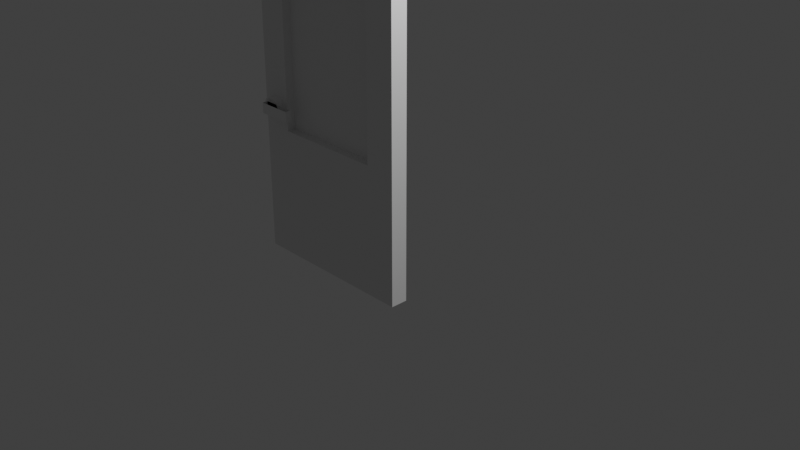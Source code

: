 # Source: dark_pine_glass_door_activated.blend  (saved by Blender 3.0.42; exported with 4.5.12 LTS)
import bpy
from mathutils import Matrix  # noqa: F401  (used for matrix-valued properties, if any)

bpy.ops.wm.read_factory_settings(use_empty=True)
scene = bpy.context.scene
scene.name = 'Scene'

# ---- collections
col_collection = bpy.data.collections.new('Collection'); scene.collection.children.link(col_collection)

# ---- materials (node trees are filled in below, after node groups)
mat_material_001 = bpy.data.materials.new('Material.001')
mat_material_001.use_transparent_shadow = False
mat_material_002 = bpy.data.materials.new('Material.002')
mat_material_002.use_transparent_shadow = False
mat_material_003 = bpy.data.materials.new('Material.003')
mat_material_003.use_transparent_shadow = False

# ---- material node trees

# ---- world
world_world = bpy.data.worlds.new('World'); scene.world = world_world
world_world.use_nodes = True; world_world.node_tree.nodes.clear()
_N = world_world.node_tree.nodes; _L = world_world.node_tree.links
n0 = _N.new('ShaderNodeOutputWorld'); n0.name = 'World Output'; n0.location = (300, 300)
n1 = _N.new('ShaderNodeBackground'); n1.name = 'Background'; n1.location = (10, 300)
n1.inputs[0].default_value = (0.05088, 0.05088, 0.05088, 1.0)
_L.new(n1.outputs[0], n0.inputs[0])
n0.is_active_output = True
world_world.color = (0.05088, 0.05088, 0.05088)
world_world.use_sun_shadow = False
world_world.sun_shadow_jitter_overblur = 0.0

# ---- cameras
cam_camera = bpy.data.cameras.new('Camera')
cam_camera.clip_end = 100.0
cam_camera.ortho_scale = 7.314

# ---- lights
light_light = bpy.data.lights.new('Light', 'POINT')
light_light.transmission_factor = 0.0
light_light.energy = 1000.0
light_light.shadow_soft_size = 0.1
light_light.shadow_maximum_resolution = 0.006
light_light.use_absolute_resolution = True

# ---- meshes
me_cube_001 = bpy.data.meshes.new('Cube.001')
me_cube_001.from_pydata([(0.0, 0.95, 3.0), (-2.0, 0.95, -1.0), (-2.0, 0.75, -1.0), (-1.825, 1.03, 0.8654), (-1.91, 1.03, 0.8303), (-1.91, 0.95, 0.6606), (-1.74, 0.95, 0.6606), (-1.74, 1.03, 0.6606), (-1.705, 0.95, 0.7454), (-1.945, 0.95, 0.7454), (-1.91, 0.95, 0.8303), (-1.825, 0.95, 0.6254), (-1.825, 1.03, 0.6254), (-1.825, 0.95, 0.8654), (-1.74, 0.95, 0.8303), (-1.486, 1.097, 0.686), (-1.486, 1.03, 0.8048), (-1.884, 1.03, 0.8048), (-1.486, 1.03, 0.686), (-1.884, 1.097, 0.8048), (-1.884, 1.097, 0.686), (-1.884, 1.03, 0.686), (-1.486, 1.097, 0.8048), (-1.65, 0.95, 0.5), (0.0, 0.75, 3.0), (-1.65, 0.95, 2.65), (-2.0, 0.95, 3.0), (-0.36, 0.95, 2.65), (-1.65, 0.75, 2.65), (-2.0, 0.75, 3.0), (-1.65, 0.85, 0.5), (-0.36, 0.75, 2.65), (-0.36, 0.85, 2.65), (-1.65, 0.75, 0.5), (-0.36, 0.85, 0.5), (-0.36, 0.95, 0.5), (0.0, 0.95, -1.0), (0.0, 0.75, -1.0), (-0.36, 0.75, 0.5), (-1.74, 1.03, 0.8303), (-1.705, 1.03, 0.7454), (-1.945, 1.03, 0.7454), (-1.91, 1.03, 0.6606), (-1.825, 0.67, 0.6254), (-1.91, 0.75, 0.6606), (-1.74, 0.75, 0.6606), (-1.825, 0.75, 0.6254), (-1.74, 0.75, 0.8303), (-1.945, 0.75, 0.7454), (-1.91, 0.75, 0.8303), (-1.705, 0.75, 0.7454), (-1.74, 0.67, 0.6606), (-1.825, 0.75, 0.8654), (-1.825, 0.67, 0.8654), (-1.486, 0.67, 0.8048), (-1.486, 0.6029, 0.686), (-1.486, 0.67, 0.686), (-1.884, 0.67, 0.686), (-1.6, 0.67, 0.686), (-1.884, 0.67, 0.8048), (-1.6, 0.67, 0.8048), (-1.884, 0.6029, 0.8048), (-1.884, 0.6029, 0.686), (-1.91, 0.67, 0.8303), (-1.74, 0.67, 0.8303), (-1.705, 0.67, 0.7454), (-1.945, 0.67, 0.7454), (-1.91, 0.67, 0.6606), (-1.486, 0.6029, 0.8048), (-1.65, 0.85, 2.65)], [], [(36, 37, 2, 1), (1, 2, 29, 26), (24, 0, 26, 29), (24, 37, 36, 0), (30, 23, 35, 34), (25, 69, 32, 27), (33, 30, 69, 28), (27, 32, 34, 35), (69, 32, 31, 28), (32, 34, 38, 31), (38, 34, 30, 33), (25, 23, 30, 69), (41, 40, 12), (3, 10, 13), (4, 10, 3), (41, 5, 9), (42, 5, 41), (12, 6, 11), (7, 6, 12), (40, 14, 8), (39, 14, 40), (4, 9, 10), (41, 9, 4), (42, 11, 5), (12, 11, 42), (7, 8, 6), (40, 8, 7), (39, 13, 14), (3, 13, 39), (16, 15, 22), (18, 15, 16), (18, 17, 21), (16, 17, 18), (15, 21, 20), (18, 21, 15), (20, 17, 19), (21, 17, 20), (20, 22, 15), (19, 22, 20), (17, 22, 19), (16, 22, 17), (3, 41, 4), (41, 3, 39), (41, 39, 40), (12, 40, 7), (41, 12, 42), (43, 65, 66), (53, 49, 63), (52, 49, 53), (66, 44, 67), (48, 44, 66), (43, 45, 51), (46, 45, 43), (65, 47, 64), (50, 47, 65), (63, 48, 66), (49, 48, 63), (67, 46, 43), (44, 46, 67), (51, 50, 65), (45, 50, 51), (64, 52, 53), (47, 52, 64), (55, 54, 68), (56, 54, 55), (62, 56, 55), (62, 59, 57), (61, 59, 62), (57, 60, 58), (59, 60, 57), (60, 56, 58), (54, 56, 60), (62, 68, 61), (55, 68, 62), (63, 66, 53), (64, 53, 66), (65, 64, 66), (51, 65, 43), (67, 43, 66), (59, 54, 60), (0, 36, 35), (35, 36, 1), (35, 1, 23), (23, 1, 26), (0, 35, 27), (25, 23, 26), (25, 26, 27), (24, 38, 37), (26, 0, 27), (38, 2, 37), (38, 33, 2), (33, 29, 2), (24, 31, 38), (28, 29, 33), (28, 31, 29), (69, 32, 34, 30), (29, 31, 24)])
me_cube_001.polygons.foreach_set('material_index', [0, 0, 0, 0, 0, 0, 0, 0, 0, 0, 0, 0, 1, 1, 1, 1, 1, 1, 1, 1, 1, 1, 1, 1, 1, 1, 1, 1, 1, 1, 1, 1, 1, 1, 1, 1, 1, 1, 1, 1, 1, 1, 1, 1, 1, 1, 1, 1, 1, 1, 1, 1, 1, 1, 1, 1, 1, 1, 1, 1, 1, 1, 1, 1, 1, 1, 1, 1, 1, 1, 1, 1, 1, 1, 1, 1, 1, 1, 1, 1, 0, 0, 0, 0, 0, 0, 0, 0, 0, 0, 0, 0, 0, 0, 0, 2, 0])
_uv = me_cube_001.uv_layers.new(name='UVMap')
_uv.uv.foreach_set('vector', [0.75, 0.8438, 0.75, 0.8906, 0.25, 0.8906, 0.25, 0.8438, 0.75, 1.031, 0.6875, 1.031, 0.6875, 0.0, 0.75, 0.0, 0.75, 0.7812, 0.75, 0.8438, 0.25, 0.8438, 0.25, 0.7812, 0.7344, 1.016, 0.7188, 0.0, 0.75, 0.0, 0.75, 1.016, 0.2656, 1.0, 0.25, 1.0, 0.25, 0.6719, 0.2656, 0.6719, 0.2969, 0.6719, 0.3125, 0.6719, 0.3125, 1.0, 0.2969, 1.0, 0.25, 0.8906, 0.25, 0.9219, 0.7812, 0.9219, 0.7812, 0.8906, 0.25, 1.0, 0.25, 0.9688, 0.7812, 0.9688, 0.7812, 1.0, 0.3125, 0.6719, 0.3125, 1.0, 0.3594, 1.0, 0.3594, 0.6719, 0.25, 0.9688, 0.7812, 0.9688, 0.7812, 0.9375, 0.25, 0.9375, 0.2969, 0.6719, 0.2656, 0.6719, 0.2656, 1.0, 0.2969, 1.0, 0.7812, 0.9375, 0.25, 0.9375, 0.25, 0.9219, 0.7812, 0.9219, 0.594, 0.5369, 0.8401, 0.6388, 0.6661, 0.7109, 1.002, 0.3752, 0.8998, 0.2864, 1.002, 0.2864, 0.8998, 0.3752, 0.8998, 0.2864, 1.002, 0.3752, 0.7978, 0.3752, 0.6959, 0.2864, 0.7978, 0.2864, 0.6959, 0.3752, 0.6959, 0.2864, 0.7978, 0.3752, 0.4102, 0.04262, 0.5122, 0.1314, 0.4102, 0.1314, 0.5122, 0.04262, 0.5122, 0.1314, 0.4102, 0.04262, 0.6141, 0.04262, 0.716, 0.1314, 0.6141, 0.1314, 0.716, 0.04262, 0.716, 0.1314, 0.6141, 0.04262, 0.8998, 0.3752, 0.7978, 0.2864, 0.8998, 0.2864, 0.7978, 0.3752, 0.7978, 0.2864, 0.8998, 0.3752, 0.6959, 0.3752, 0.594, 0.2864, 0.6959, 0.2864, 0.594, 0.3752, 0.594, 0.2864, 0.6959, 0.3752, 0.5122, 0.04262, 0.6141, 0.1314, 0.5122, 0.1314, 0.6141, 0.04262, 0.6141, 0.1314, 0.5122, 0.04262, 0.716, 0.04262, 0.8179, 0.1314, 0.716, 0.1314, 0.8179, 0.04262, 0.8179, 0.1314, 0.716, 0.04262, 0.002125, 0.4699, 0.07658, 0.3381, 0.07658, 0.4699, 0.002125, 0.3381, 0.07658, 0.3381, 0.002125, 0.4699, 0.07658, 0.2637, 0.5191, 0.1318, 0.5191, 0.2637, 0.07658, 0.1318, 0.5191, 0.1318, 0.07658, 0.2637, 0.07658, 0.3381, 0.5191, 0.2637, 0.5191, 0.3381, 0.07658, 0.2637, 0.5191, 0.2637, 0.07658, 0.3381, 0.5191, 0.3381, 0.5936, 0.4699, 0.5191, 0.4699, 0.5936, 0.3381, 0.5936, 0.4699, 0.5191, 0.3381, 0.5191, 0.3381, 0.07658, 0.4699, 0.07658, 0.3381, 0.5191, 0.4699, 0.07658, 0.4699, 0.5191, 0.3381, 0.5191, 0.5444, 0.07658, 0.4699, 0.5191, 0.4699, 0.07658, 0.5444, 0.07658, 0.4699, 0.5191, 0.5444, 0.768, 0.4648, 0.594, 0.5369, 0.6661, 0.4648, 0.594, 0.5369, 0.768, 0.4648, 0.8401, 0.5369, 0.594, 0.5369, 0.8401, 0.5369, 0.8401, 0.6388, 0.6661, 0.7109, 0.8401, 0.6388, 0.768, 0.7109, 0.594, 0.5369, 0.6661, 0.7109, 0.594, 0.6388, 0.6661, 0.9574, 0.8401, 0.8853, 0.594, 0.7834, 0.594, 0.3756, 0.6959, 0.4644, 0.6959, 0.3756, 0.594, 0.4644, 0.6959, 0.4644, 0.594, 0.3756, 0.7978, 0.3756, 0.8998, 0.4644, 0.8998, 0.3756, 0.7978, 0.4644, 0.8998, 0.4644, 0.7978, 0.3756, 0.4098, 0.1314, 0.3079, 0.04262, 0.3079, 0.1314, 0.4098, 0.04262, 0.3079, 0.04262, 0.4098, 0.1314, 0.206, 0.1314, 0.104, 0.04262, 0.104, 0.1314, 0.206, 0.04262, 0.104, 0.04262, 0.206, 0.1314, 0.6959, 0.3756, 0.7978, 0.4644, 0.7978, 0.3756, 0.6959, 0.4644, 0.7978, 0.4644, 0.6959, 0.3756, 0.8998, 0.3756, 1.002, 0.4644, 1.002, 0.3756, 0.8998, 0.4644, 1.002, 0.4644, 0.8998, 0.3756, 0.3079, 0.1314, 0.206, 0.04262, 0.206, 0.1314, 0.3079, 0.04262, 0.206, 0.04262, 0.3079, 0.1314, 0.104, 0.1314, 0.002125, 0.04262, 0.002125, 0.1314, 0.104, 0.04262, 0.002125, 0.04262, 0.104, 0.1314, 0.07658, 0.7511, 0.002125, 0.8829, 0.07658, 0.8829, 0.002125, 0.7511, 0.002125, 0.8829, 0.07658, 0.7511, 0.5191, 0.7511, 0.07658, 0.6767, 0.07658, 0.7511, 0.5191, 0.7511, 0.5936, 0.8829, 0.5936, 0.7511, 0.5191, 0.8829, 0.5936, 0.8829, 0.5191, 0.7511, 0.5191, 0.6767, 0.2035, 0.5448, 0.2035, 0.6767, 0.5191, 0.5448, 0.2035, 0.5448, 0.5191, 0.6767, 0.2035, 0.5448, 0.07658, 0.6767, 0.2035, 0.6767, 0.07658, 0.5448, 0.07658, 0.6767, 0.2035, 0.5448, 0.5191, 0.7511, 0.07658, 0.8829, 0.5191, 0.8829, 0.07658, 0.7511, 0.07658, 0.8829, 0.5191, 0.7511, 0.6661, 0.7113, 0.594, 0.7834, 0.768, 0.7113, 0.8401, 0.7834, 0.768, 0.7113, 0.594, 0.7834, 0.8401, 0.8853, 0.8401, 0.7834, 0.594, 0.7834, 0.768, 0.9574, 0.8401, 0.8853, 0.6661, 0.9574, 0.594, 0.8853, 0.6661, 0.9574, 0.594, 0.7834, 0.5191, 0.9574, 0.07658, 0.9574, 0.2035, 0.9574, 0.25, 1.0, 0.25, 0.0, 0.3438, 0.375, 0.3438, 0.375, 0.25, 0.0, 0.75, 0.0, 0.3438, 0.375, 0.75, 0.0, 0.6562, 0.375, 0.6562, 0.375, 0.75, 0.0, 0.75, 1.0, 0.25, 1.0, 0.3438, 0.375, 0.3438, 0.9062, 0.6562, 0.9062, 0.6562, 0.375, 0.75, 1.0, 0.6562, 0.9062, 0.75, 1.0, 0.3438, 0.9062, 0.25, 1.0, 0.3438, 0.375, 0.25, 0.0, 0.75, 1.0, 0.25, 1.0, 0.3438, 0.9062, 0.3438, 0.375, 0.75, 0.0, 0.25, 0.0, 0.3438, 0.375, 0.6562, 0.375, 0.75, 0.0, 0.6562, 0.375, 0.75, 1.0, 0.75, 0.0, 0.25, 1.0, 0.3438, 0.9062, 0.3438, 0.375, 0.6562, 0.9062, 0.75, 1.0, 0.6562, 0.375, 0.6562, 0.9062, 0.3438, 0.9062, 0.75, 1.0, 0.2031, 0.0, 0.7969, 0.0, 0.7969, 1.0, 0.2031, 1.0, 0.75, 1.0, 0.3438, 0.9062, 0.25, 1.0])
me_cube_001.materials.append(mat_material_001)
me_cube_001.materials.append(mat_material_002)
me_cube_001.materials.append(mat_material_003)
me_cube_001.use_remesh_fix_poles = True
me_cube_001.use_remesh_preserve_attributes = False
me_cube_001.update()

# ---- objects
ob_cube = bpy.data.objects.new('Cube', me_cube_001)
ob_light = bpy.data.objects.new('Light', light_light)
ob_camera = bpy.data.objects.new('Camera', cam_camera)

# ---- transforms, parenting, visibility, modifiers, constraints
ob_cube.location = (0.0, -0.85, 0.0)
ob_cube.rotation_mode = 'QUATERNION'
ob_cube.rotation_quaternion = (1.0, 0.0, 0.0, 0.0)
ob_light.location = (4.076, 1.005, 5.904)
ob_light.rotation_euler = (0.6503, 0.05522, 1.866)
ob_light.lock_rotations_4d = False
ob_light.empty_display_type = 'ARROWS'
ob_light.color = (0.0, 0.0, 0.0, 0.0)
ob_light.lineart.crease_threshold = 0.0
ob_camera.location = (7.359, -6.926, 4.958)
ob_camera.rotation_euler = (1.109, 0.0, 0.8149)
ob_camera.lock_rotations_4d = False
ob_camera.empty_display_type = 'ARROWS'
ob_camera.color = (0.0, 0.0, 0.0, 0.0)
ob_camera.display_type = 'WIRE'
ob_camera.lineart.crease_threshold = 0.0

# ---- collection membership
scene.collection.objects.link(ob_cube)
col_collection.objects.link(ob_light)
col_collection.objects.link(ob_camera)

# ---- scene / render settings (as saved in the file)
scene.camera = ob_camera
scene.frame_start = 1; scene.frame_end = 250; scene.frame_set(1)
scene.render.engine = 'BLENDER_EEVEE_NEXT'
scene.cycles.sampling_pattern = 'TABULATED_SOBOL'
scene.cycles.use_light_tree = False
scene.view_settings.view_transform = 'Standard'
bpy.context.view_layer.update()

